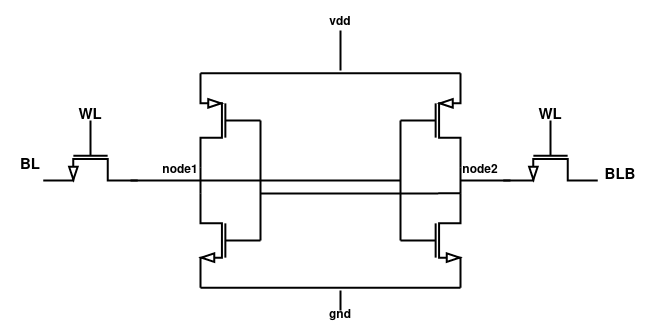

The diagram above was exported from draw.io. Its source (the exported page's mxGraphModel, read from the mxfile embedded in the PNG):
<mxGraphModel dx="1195" dy="566" grid="1" gridSize="10" guides="1" tooltips="1" connect="1" arrows="1" fold="1" page="1" pageScale="1" pageWidth="850" pageHeight="1100" math="0" shadow="0">
  <root>
    <mxCell id="0" />
    <mxCell id="1" parent="0" />
    <mxCell id="UJMpHwvXwwzh0vuMlpc5-69" value="" style="verticalLabelPosition=bottom;shadow=0;dashed=0;align=center;html=1;verticalAlign=top;shape=mxgraph.electrical.transistors.pmos;pointerEvents=1;strokeWidth=2;" vertex="1" parent="1">
      <mxGeometry x="460" y="120" width="60" height="100" as="geometry" />
    </mxCell>
    <mxCell id="UJMpHwvXwwzh0vuMlpc5-70" value="" style="verticalLabelPosition=bottom;shadow=0;dashed=0;align=center;html=1;verticalAlign=top;shape=mxgraph.electrical.transistors.pmos;pointerEvents=1;flipH=1;strokeWidth=2;" vertex="1" parent="1">
      <mxGeometry x="260" y="120" width="60" height="100" as="geometry" />
    </mxCell>
    <mxCell id="UJMpHwvXwwzh0vuMlpc5-71" value="" style="verticalLabelPosition=bottom;shadow=0;dashed=0;align=center;html=1;verticalAlign=top;shape=mxgraph.electrical.transistors.nmos;pointerEvents=1;strokeWidth=2;" vertex="1" parent="1">
      <mxGeometry x="460" y="240" width="60" height="100" as="geometry" />
    </mxCell>
    <mxCell id="UJMpHwvXwwzh0vuMlpc5-72" value="" style="verticalLabelPosition=bottom;shadow=0;dashed=0;align=center;html=1;verticalAlign=top;shape=mxgraph.electrical.transistors.nmos;pointerEvents=1;flipH=1;strokeWidth=2;" vertex="1" parent="1">
      <mxGeometry x="260" y="240" width="60" height="100" as="geometry" />
    </mxCell>
    <mxCell id="UJMpHwvXwwzh0vuMlpc5-73" value="" style="verticalLabelPosition=bottom;shadow=0;dashed=0;align=center;html=1;verticalAlign=top;shape=mxgraph.electrical.transistors.nmos;pointerEvents=1;direction=south;strokeWidth=2;" vertex="1" parent="1">
      <mxGeometry x="560" y="170" width="100" height="60" as="geometry" />
    </mxCell>
    <mxCell id="UJMpHwvXwwzh0vuMlpc5-74" value="" style="verticalLabelPosition=bottom;shadow=0;dashed=0;align=center;html=1;verticalAlign=top;shape=mxgraph.electrical.transistors.nmos;pointerEvents=1;direction=south;strokeWidth=2;" vertex="1" parent="1">
      <mxGeometry x="100" y="170" width="100" height="60" as="geometry" />
    </mxCell>
    <mxCell id="UJMpHwvXwwzh0vuMlpc5-75" value="" style="endArrow=none;html=1;rounded=0;entryX=1;entryY=1;entryDx=0;entryDy=0;entryPerimeter=0;exitX=1;exitY=0;exitDx=0;exitDy=0;exitPerimeter=0;strokeWidth=2;" edge="1" parent="1" source="UJMpHwvXwwzh0vuMlpc5-71" target="UJMpHwvXwwzh0vuMlpc5-69">
      <mxGeometry width="50" height="50" relative="1" as="geometry">
        <mxPoint x="410" y="300" as="sourcePoint" />
        <mxPoint x="410" y="220" as="targetPoint" />
      </mxGeometry>
    </mxCell>
    <mxCell id="UJMpHwvXwwzh0vuMlpc5-76" value="" style="endArrow=none;html=1;rounded=0;entryX=1;entryY=1;entryDx=0;entryDy=0;entryPerimeter=0;exitX=1;exitY=0;exitDx=0;exitDy=0;exitPerimeter=0;strokeWidth=2;" edge="1" parent="1" source="UJMpHwvXwwzh0vuMlpc5-72" target="UJMpHwvXwwzh0vuMlpc5-70">
      <mxGeometry width="50" height="50" relative="1" as="geometry">
        <mxPoint x="400" y="390" as="sourcePoint" />
        <mxPoint x="450" y="340" as="targetPoint" />
      </mxGeometry>
    </mxCell>
    <mxCell id="UJMpHwvXwwzh0vuMlpc5-77" value="" style="endArrow=none;html=1;rounded=0;entryX=1;entryY=-0.548;entryDx=0;entryDy=0;entryPerimeter=0;strokeWidth=2;" edge="1" parent="1" target="UJMpHwvXwwzh0vuMlpc5-74">
      <mxGeometry width="50" height="50" relative="1" as="geometry">
        <mxPoint x="260" y="230" as="sourcePoint" />
        <mxPoint x="230" y="240" as="targetPoint" />
      </mxGeometry>
    </mxCell>
    <mxCell id="UJMpHwvXwwzh0vuMlpc5-78" value="" style="endArrow=none;html=1;rounded=0;strokeWidth=2;" edge="1" parent="1">
      <mxGeometry width="50" height="50" relative="1" as="geometry">
        <mxPoint x="570" y="230" as="sourcePoint" />
        <mxPoint x="520" y="230" as="targetPoint" />
      </mxGeometry>
    </mxCell>
    <mxCell id="UJMpHwvXwwzh0vuMlpc5-79" value="" style="endArrow=none;html=1;rounded=0;entryX=0;entryY=0.5;entryDx=0;entryDy=0;entryPerimeter=0;exitX=0;exitY=0.5;exitDx=0;exitDy=0;exitPerimeter=0;strokeWidth=2;" edge="1" parent="1" source="UJMpHwvXwwzh0vuMlpc5-71" target="UJMpHwvXwwzh0vuMlpc5-69">
      <mxGeometry width="50" height="50" relative="1" as="geometry">
        <mxPoint x="400" y="390" as="sourcePoint" />
        <mxPoint x="450" y="340" as="targetPoint" />
      </mxGeometry>
    </mxCell>
    <mxCell id="UJMpHwvXwwzh0vuMlpc5-80" value="" style="endArrow=none;html=1;rounded=0;entryX=0;entryY=0.5;entryDx=0;entryDy=0;entryPerimeter=0;exitX=0;exitY=0.5;exitDx=0;exitDy=0;exitPerimeter=0;strokeWidth=2;" edge="1" parent="1" source="UJMpHwvXwwzh0vuMlpc5-72" target="UJMpHwvXwwzh0vuMlpc5-70">
      <mxGeometry width="50" height="50" relative="1" as="geometry">
        <mxPoint x="400" y="390" as="sourcePoint" />
        <mxPoint x="450" y="340" as="targetPoint" />
      </mxGeometry>
    </mxCell>
    <mxCell id="UJMpHwvXwwzh0vuMlpc5-81" value="" style="endArrow=none;html=1;rounded=0;entryX=1;entryY=0;entryDx=0;entryDy=0;entryPerimeter=0;exitX=1;exitY=0;exitDx=0;exitDy=0;exitPerimeter=0;strokeWidth=2;" edge="1" parent="1" source="UJMpHwvXwwzh0vuMlpc5-70" target="UJMpHwvXwwzh0vuMlpc5-69">
      <mxGeometry width="50" height="50" relative="1" as="geometry">
        <mxPoint x="400" y="130" as="sourcePoint" />
        <mxPoint x="400" y="70" as="targetPoint" />
      </mxGeometry>
    </mxCell>
    <mxCell id="UJMpHwvXwwzh0vuMlpc5-82" value="" style="endArrow=none;html=1;rounded=0;entryX=1;entryY=1;entryDx=0;entryDy=0;entryPerimeter=0;exitX=1;exitY=1;exitDx=0;exitDy=0;exitPerimeter=0;strokeWidth=2;" edge="1" parent="1" source="UJMpHwvXwwzh0vuMlpc5-72" target="UJMpHwvXwwzh0vuMlpc5-71">
      <mxGeometry width="50" height="50" relative="1" as="geometry">
        <mxPoint x="400" y="390" as="sourcePoint" />
        <mxPoint x="450" y="340" as="targetPoint" />
      </mxGeometry>
    </mxCell>
    <mxCell id="UJMpHwvXwwzh0vuMlpc5-83" value="" style="endArrow=none;html=1;rounded=0;entryX=1;entryY=0;entryDx=0;entryDy=0;entryPerimeter=0;strokeWidth=2;" edge="1" parent="1" target="UJMpHwvXwwzh0vuMlpc5-71">
      <mxGeometry width="50" height="50" relative="1" as="geometry">
        <mxPoint x="320" y="243" as="sourcePoint" />
        <mxPoint x="530" y="230" as="targetPoint" />
      </mxGeometry>
    </mxCell>
    <mxCell id="UJMpHwvXwwzh0vuMlpc5-84" value="" style="endArrow=none;html=1;rounded=0;strokeWidth=2;" edge="1" parent="1">
      <mxGeometry width="50" height="50" relative="1" as="geometry">
        <mxPoint x="260" y="230" as="sourcePoint" />
        <mxPoint x="460" y="230" as="targetPoint" />
      </mxGeometry>
    </mxCell>
    <mxCell id="UJMpHwvXwwzh0vuMlpc5-85" value="BL" style="text;strokeColor=none;align=center;fillColor=none;html=1;verticalAlign=middle;whiteSpace=wrap;rounded=0;fontStyle=1;fontSize=15;" vertex="1" parent="1">
      <mxGeometry x="60" y="200" width="60" height="30" as="geometry" />
    </mxCell>
    <mxCell id="UJMpHwvXwwzh0vuMlpc5-86" value="BLB" style="text;strokeColor=none;align=center;fillColor=none;html=1;verticalAlign=middle;whiteSpace=wrap;rounded=0;fontStyle=1;fontSize=15;" vertex="1" parent="1">
      <mxGeometry x="650" y="210" width="60" height="30" as="geometry" />
    </mxCell>
    <mxCell id="UJMpHwvXwwzh0vuMlpc5-87" value="WL" style="text;strokeColor=none;align=center;fillColor=none;html=1;verticalAlign=middle;whiteSpace=wrap;rounded=0;fontStyle=1;fontSize=15;" vertex="1" parent="1">
      <mxGeometry x="120" y="150" width="60" height="30" as="geometry" />
    </mxCell>
    <mxCell id="UJMpHwvXwwzh0vuMlpc5-88" value="WL" style="text;strokeColor=none;align=center;fillColor=none;html=1;verticalAlign=middle;whiteSpace=wrap;rounded=0;fontStyle=1;fontSize=15;" vertex="1" parent="1">
      <mxGeometry x="580" y="150" width="60" height="30" as="geometry" />
    </mxCell>
    <mxCell id="UJMpHwvXwwzh0vuMlpc5-89" value="" style="endArrow=none;html=1;rounded=0;strokeWidth=2;" edge="1" parent="1">
      <mxGeometry width="50" height="50" relative="1" as="geometry">
        <mxPoint x="400" y="80" as="sourcePoint" />
        <mxPoint x="400" y="120" as="targetPoint" />
      </mxGeometry>
    </mxCell>
    <mxCell id="UJMpHwvXwwzh0vuMlpc5-90" value="&lt;div&gt;&lt;br&gt;&lt;/div&gt;&lt;div&gt;vdd&lt;br&gt;&lt;/div&gt;" style="text;strokeColor=none;align=center;fillColor=none;html=1;verticalAlign=middle;whiteSpace=wrap;rounded=0;fontStyle=1" vertex="1" parent="1">
      <mxGeometry x="370" y="50" width="60" height="30" as="geometry" />
    </mxCell>
    <mxCell id="UJMpHwvXwwzh0vuMlpc5-91" value="" style="endArrow=none;html=1;rounded=0;fontSize=12;strokeWidth=2;" edge="1" parent="1">
      <mxGeometry width="50" height="50" relative="1" as="geometry">
        <mxPoint x="400" y="340" as="sourcePoint" />
        <mxPoint x="400" y="360" as="targetPoint" />
      </mxGeometry>
    </mxCell>
    <mxCell id="UJMpHwvXwwzh0vuMlpc5-92" value="gnd" style="text;strokeColor=none;align=center;fillColor=none;html=1;verticalAlign=middle;whiteSpace=wrap;rounded=0;strokeWidth=2;fontStyle=1" vertex="1" parent="1">
      <mxGeometry x="370" y="350" width="60" height="30" as="geometry" />
    </mxCell>
    <mxCell id="UJMpHwvXwwzh0vuMlpc5-93" value="node1" style="text;strokeColor=none;align=center;fillColor=none;html=1;verticalAlign=middle;whiteSpace=wrap;rounded=0;fontStyle=1" vertex="1" parent="1">
      <mxGeometry x="210" y="210" width="60" height="20" as="geometry" />
    </mxCell>
    <mxCell id="UJMpHwvXwwzh0vuMlpc5-95" value="node2" style="text;strokeColor=none;align=center;fillColor=none;html=1;verticalAlign=middle;whiteSpace=wrap;rounded=0;fontStyle=1" vertex="1" parent="1">
      <mxGeometry x="510" y="210" width="60" height="20" as="geometry" />
    </mxCell>
  </root>
</mxGraphModel>